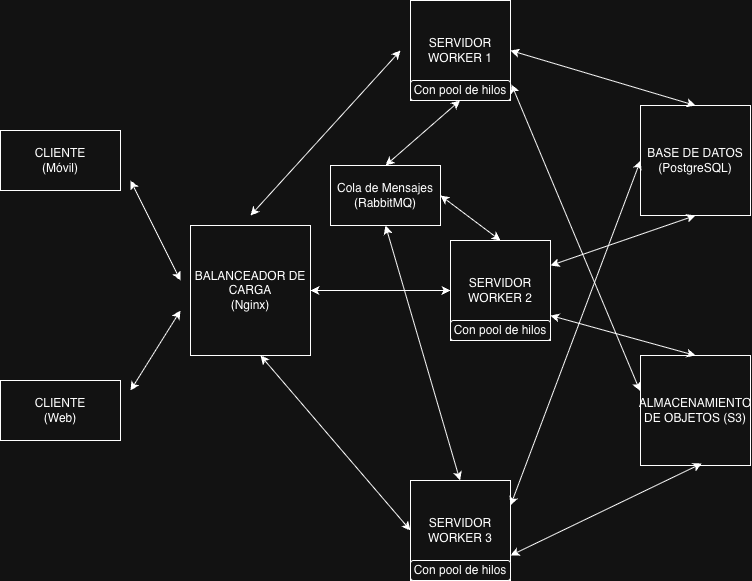

The diagram above was exported from draw.io. Its source (the exported page's mxGraphModel, read from the mxfile embedded in the PNG):
<mxGraphModel dx="970" dy="548" grid="1" gridSize="10" guides="1" tooltips="1" connect="1" arrows="1" fold="1" page="1" pageScale="1" pageWidth="827" pageHeight="1169" math="0" shadow="0">
  <root>
    <mxCell id="0" />
    <mxCell id="1" parent="0" />
    <mxCell id="hzY_dO1UeoU61kZW3-z2-1" value="CLIENTE&lt;div&gt;(Web)&lt;/div&gt;" style="rounded=0;whiteSpace=wrap;html=1;" vertex="1" parent="1">
      <mxGeometry x="40" y="420" width="120" height="60" as="geometry" />
    </mxCell>
    <mxCell id="hzY_dO1UeoU61kZW3-z2-2" value="BALANCEADOR DE CARGA&lt;div&gt;(Nginx)&lt;/div&gt;" style="rounded=0;whiteSpace=wrap;html=1;" vertex="1" parent="1">
      <mxGeometry x="230" y="265" width="120" height="130" as="geometry" />
    </mxCell>
    <mxCell id="hzY_dO1UeoU61kZW3-z2-4" value="Cola de Mensajes (RabbitMQ)" style="rounded=0;whiteSpace=wrap;html=1;" vertex="1" parent="1">
      <mxGeometry x="370" y="205" width="110" height="60" as="geometry" />
    </mxCell>
    <mxCell id="hzY_dO1UeoU61kZW3-z2-16" value="CLIENTE&lt;div&gt;(Móvil)&lt;/div&gt;" style="rounded=0;whiteSpace=wrap;html=1;" vertex="1" parent="1">
      <mxGeometry x="40" y="170" width="120" height="60" as="geometry" />
    </mxCell>
    <mxCell id="hzY_dO1UeoU61kZW3-z2-17" value="SERVIDOR WORKER 1" style="whiteSpace=wrap;html=1;aspect=fixed;" vertex="1" parent="1">
      <mxGeometry x="450" y="40" width="100" height="100" as="geometry" />
    </mxCell>
    <mxCell id="hzY_dO1UeoU61kZW3-z2-23" value="SERVIDOR WORKER 2" style="whiteSpace=wrap;html=1;aspect=fixed;" vertex="1" parent="1">
      <mxGeometry x="490" y="280" width="100" height="100" as="geometry" />
    </mxCell>
    <mxCell id="hzY_dO1UeoU61kZW3-z2-24" value="SERVIDOR WORKER 3" style="whiteSpace=wrap;html=1;aspect=fixed;" vertex="1" parent="1">
      <mxGeometry x="450" y="520" width="100" height="100" as="geometry" />
    </mxCell>
    <mxCell id="hzY_dO1UeoU61kZW3-z2-41" value="BASE DE DATOS&lt;div&gt;(PostgreSQL)&lt;/div&gt;" style="whiteSpace=wrap;html=1;aspect=fixed;" vertex="1" parent="1">
      <mxGeometry x="680" y="145" width="110" height="110" as="geometry" />
    </mxCell>
    <mxCell id="hzY_dO1UeoU61kZW3-z2-42" value="ALMACENAMIENTO DE OBJETOS (S3)" style="whiteSpace=wrap;html=1;aspect=fixed;" vertex="1" parent="1">
      <mxGeometry x="680" y="395" width="110" height="110" as="geometry" />
    </mxCell>
    <mxCell id="hzY_dO1UeoU61kZW3-z2-53" value="" style="endArrow=classic;startArrow=classic;html=1;rounded=0;" edge="1" parent="1">
      <mxGeometry width="50" height="50" relative="1" as="geometry">
        <mxPoint x="170" y="220" as="sourcePoint" />
        <mxPoint x="220" y="320" as="targetPoint" />
      </mxGeometry>
    </mxCell>
    <mxCell id="hzY_dO1UeoU61kZW3-z2-55" value="" style="endArrow=classic;startArrow=classic;html=1;rounded=0;" edge="1" parent="1">
      <mxGeometry width="50" height="50" relative="1" as="geometry">
        <mxPoint x="220" y="350" as="sourcePoint" />
        <mxPoint x="170" y="430" as="targetPoint" />
      </mxGeometry>
    </mxCell>
    <mxCell id="hzY_dO1UeoU61kZW3-z2-56" value="" style="endArrow=classic;startArrow=classic;html=1;rounded=0;exitX=0.5;exitY=0;exitDx=0;exitDy=0;" edge="1" parent="1" source="hzY_dO1UeoU61kZW3-z2-4">
      <mxGeometry width="50" height="50" relative="1" as="geometry">
        <mxPoint x="499.52" y="180" as="sourcePoint" />
        <mxPoint x="499.52" y="140" as="targetPoint" />
      </mxGeometry>
    </mxCell>
    <mxCell id="hzY_dO1UeoU61kZW3-z2-59" value="" style="endArrow=classic;startArrow=classic;html=1;rounded=0;entryX=0.5;entryY=1;entryDx=0;entryDy=0;" edge="1" parent="1" target="hzY_dO1UeoU61kZW3-z2-4">
      <mxGeometry width="50" height="50" relative="1" as="geometry">
        <mxPoint x="499.52" y="520" as="sourcePoint" />
        <mxPoint x="499.52" y="480" as="targetPoint" />
      </mxGeometry>
    </mxCell>
    <mxCell id="hzY_dO1UeoU61kZW3-z2-60" value="" style="endArrow=classic;startArrow=classic;html=1;rounded=0;" edge="1" parent="1">
      <mxGeometry width="50" height="50" relative="1" as="geometry">
        <mxPoint x="290" y="255" as="sourcePoint" />
        <mxPoint x="440" y="90" as="targetPoint" />
      </mxGeometry>
    </mxCell>
    <mxCell id="hzY_dO1UeoU61kZW3-z2-61" value="" style="endArrow=classic;startArrow=classic;html=1;rounded=0;exitX=1;exitY=0.5;exitDx=0;exitDy=0;entryX=0;entryY=0.5;entryDx=0;entryDy=0;" edge="1" parent="1" source="hzY_dO1UeoU61kZW3-z2-2" target="hzY_dO1UeoU61kZW3-z2-23">
      <mxGeometry width="50" height="50" relative="1" as="geometry">
        <mxPoint x="410" y="350" as="sourcePoint" />
        <mxPoint x="460" y="300" as="targetPoint" />
      </mxGeometry>
    </mxCell>
    <mxCell id="hzY_dO1UeoU61kZW3-z2-62" value="" style="endArrow=classic;startArrow=classic;html=1;rounded=0;entryX=0;entryY=0.5;entryDx=0;entryDy=0;" edge="1" parent="1" target="hzY_dO1UeoU61kZW3-z2-24">
      <mxGeometry width="50" height="50" relative="1" as="geometry">
        <mxPoint x="300" y="395" as="sourcePoint" />
        <mxPoint x="300" y="595" as="targetPoint" />
      </mxGeometry>
    </mxCell>
    <mxCell id="hzY_dO1UeoU61kZW3-z2-63" value="" style="endArrow=classic;startArrow=classic;html=1;rounded=0;exitX=1;exitY=0.5;exitDx=0;exitDy=0;entryX=0.5;entryY=0;entryDx=0;entryDy=0;" edge="1" parent="1" source="hzY_dO1UeoU61kZW3-z2-17" target="hzY_dO1UeoU61kZW3-z2-41">
      <mxGeometry width="50" height="50" relative="1" as="geometry">
        <mxPoint x="410" y="350" as="sourcePoint" />
        <mxPoint x="460" y="300" as="targetPoint" />
      </mxGeometry>
    </mxCell>
    <mxCell id="hzY_dO1UeoU61kZW3-z2-64" value="" style="endArrow=classic;startArrow=classic;html=1;rounded=0;exitX=1;exitY=0.25;exitDx=0;exitDy=0;entryX=0.5;entryY=1;entryDx=0;entryDy=0;" edge="1" parent="1" source="hzY_dO1UeoU61kZW3-z2-23" target="hzY_dO1UeoU61kZW3-z2-41">
      <mxGeometry width="50" height="50" relative="1" as="geometry">
        <mxPoint x="410" y="350" as="sourcePoint" />
        <mxPoint x="720" y="260" as="targetPoint" />
      </mxGeometry>
    </mxCell>
    <mxCell id="hzY_dO1UeoU61kZW3-z2-65" value="" style="endArrow=classic;startArrow=classic;html=1;rounded=0;entryX=0.5;entryY=0;entryDx=0;entryDy=0;exitX=1;exitY=0.75;exitDx=0;exitDy=0;" edge="1" parent="1" source="hzY_dO1UeoU61kZW3-z2-23" target="hzY_dO1UeoU61kZW3-z2-42">
      <mxGeometry width="50" height="50" relative="1" as="geometry">
        <mxPoint x="410" y="350" as="sourcePoint" />
        <mxPoint x="460" y="300" as="targetPoint" />
      </mxGeometry>
    </mxCell>
    <mxCell id="hzY_dO1UeoU61kZW3-z2-66" value="" style="endArrow=classic;startArrow=classic;html=1;rounded=0;entryX=0.558;entryY=0.981;entryDx=0;entryDy=0;entryPerimeter=0;exitX=1;exitY=0.75;exitDx=0;exitDy=0;" edge="1" parent="1" source="hzY_dO1UeoU61kZW3-z2-24" target="hzY_dO1UeoU61kZW3-z2-42">
      <mxGeometry width="50" height="50" relative="1" as="geometry">
        <mxPoint x="550" y="595" as="sourcePoint" />
        <mxPoint x="600" y="545" as="targetPoint" />
      </mxGeometry>
    </mxCell>
    <mxCell id="hzY_dO1UeoU61kZW3-z2-67" value="" style="endArrow=classic;startArrow=classic;html=1;rounded=0;exitX=1;exitY=0.25;exitDx=0;exitDy=0;entryX=0;entryY=0.5;entryDx=0;entryDy=0;" edge="1" parent="1" source="hzY_dO1UeoU61kZW3-z2-24" target="hzY_dO1UeoU61kZW3-z2-41">
      <mxGeometry width="50" height="50" relative="1" as="geometry">
        <mxPoint x="410" y="460" as="sourcePoint" />
        <mxPoint x="460" y="410" as="targetPoint" />
      </mxGeometry>
    </mxCell>
    <mxCell id="hzY_dO1UeoU61kZW3-z2-68" value="" style="endArrow=classic;startArrow=classic;html=1;rounded=0;exitX=1.01;exitY=0.839;exitDx=0;exitDy=0;exitPerimeter=0;entryX=-0.004;entryY=0.323;entryDx=0;entryDy=0;entryPerimeter=0;" edge="1" parent="1" source="hzY_dO1UeoU61kZW3-z2-17" target="hzY_dO1UeoU61kZW3-z2-42">
      <mxGeometry width="50" height="50" relative="1" as="geometry">
        <mxPoint x="410" y="380" as="sourcePoint" />
        <mxPoint x="460" y="330" as="targetPoint" />
      </mxGeometry>
    </mxCell>
    <mxCell id="hzY_dO1UeoU61kZW3-z2-69" value="Con pool de hilos" style="rounded=1;whiteSpace=wrap;html=1;" vertex="1" parent="1">
      <mxGeometry x="450" y="120" width="100" height="20" as="geometry" />
    </mxCell>
    <mxCell id="hzY_dO1UeoU61kZW3-z2-70" value="Con pool de hilos" style="rounded=1;whiteSpace=wrap;html=1;" vertex="1" parent="1">
      <mxGeometry x="490" y="360" width="100" height="20" as="geometry" />
    </mxCell>
    <mxCell id="hzY_dO1UeoU61kZW3-z2-71" value="Con pool de hilos" style="rounded=1;whiteSpace=wrap;html=1;" vertex="1" parent="1">
      <mxGeometry x="450" y="600" width="100" height="20" as="geometry" />
    </mxCell>
    <mxCell id="hzY_dO1UeoU61kZW3-z2-73" value="" style="endArrow=classic;startArrow=classic;html=1;rounded=0;entryX=1;entryY=0.5;entryDx=0;entryDy=0;exitX=0.5;exitY=0;exitDx=0;exitDy=0;" edge="1" parent="1" source="hzY_dO1UeoU61kZW3-z2-23" target="hzY_dO1UeoU61kZW3-z2-4">
      <mxGeometry width="50" height="50" relative="1" as="geometry">
        <mxPoint x="410" y="340" as="sourcePoint" />
        <mxPoint x="460" y="290" as="targetPoint" />
      </mxGeometry>
    </mxCell>
  </root>
</mxGraphModel>